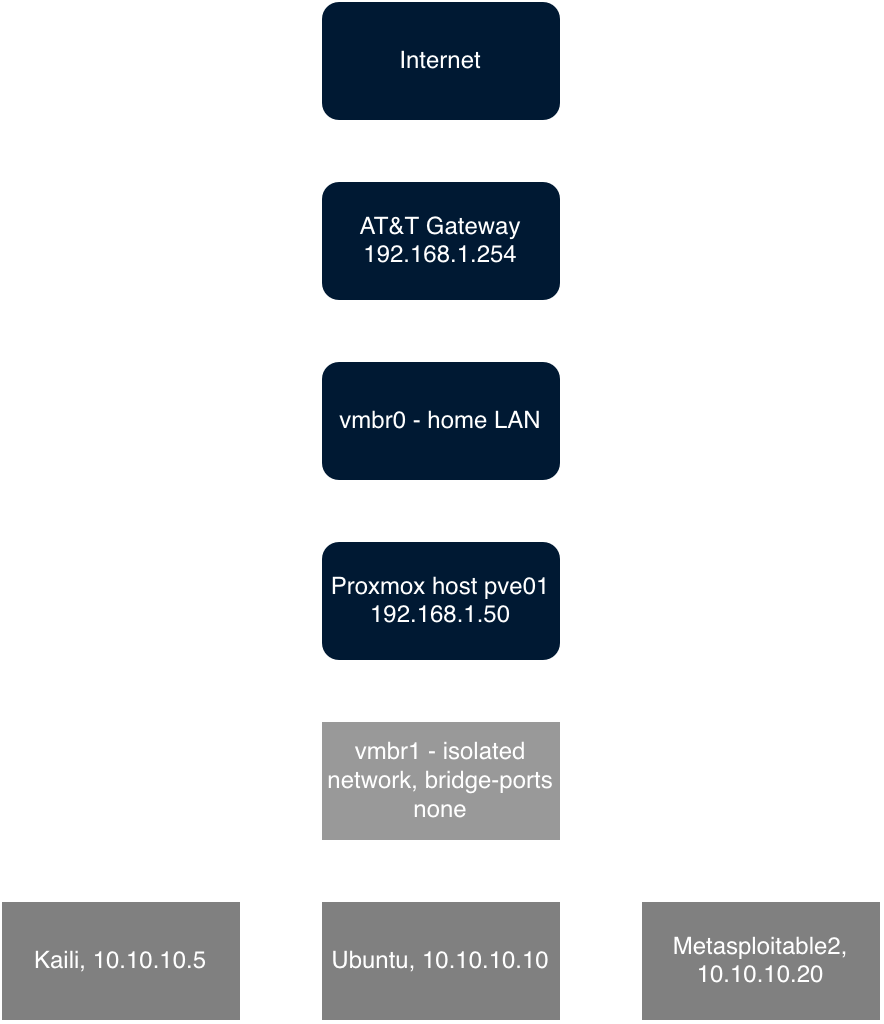

The diagram above was exported from draw.io. Its source (the exported page's mxGraphModel, read from the mxfile embedded in the PNG):
<mxGraphModel dx="729" dy="736" grid="1" gridSize="10" guides="1" tooltips="1" connect="1" arrows="1" fold="1" page="1" pageScale="1" pageWidth="850" pageHeight="1100" math="0" shadow="0">
  <root>
    <mxCell id="0" />
    <mxCell id="1" parent="0" />
    <mxCell id="-MSoK2sp-TX4qW10-K14-12" edge="1" parent="1" source="-MSoK2sp-TX4qW10-K14-1" style="edgeStyle=orthogonalEdgeStyle;rounded=0;orthogonalLoop=1;jettySize=auto;html=1;exitX=0.5;exitY=1;exitDx=0;exitDy=0;entryX=0.5;entryY=0;entryDx=0;entryDy=0;" target="-MSoK2sp-TX4qW10-K14-2">
      <mxGeometry relative="1" as="geometry" />
    </mxCell>
    <mxCell id="-MSoK2sp-TX4qW10-K14-1" parent="1" style="rounded=1;whiteSpace=wrap;html=1;fillColor=light-dark(#FFFFFF,#001933);" value="Internet" vertex="1">
      <mxGeometry height="60" width="120" x="280" y="130" as="geometry" />
    </mxCell>
    <mxCell id="-MSoK2sp-TX4qW10-K14-13" edge="1" parent="1" source="-MSoK2sp-TX4qW10-K14-2" style="edgeStyle=orthogonalEdgeStyle;rounded=0;orthogonalLoop=1;jettySize=auto;html=1;exitX=0.5;exitY=1;exitDx=0;exitDy=0;" target="-MSoK2sp-TX4qW10-K14-3">
      <mxGeometry relative="1" as="geometry" />
    </mxCell>
    <mxCell id="-MSoK2sp-TX4qW10-K14-2" parent="1" style="rounded=1;whiteSpace=wrap;html=1;fillColor=light-dark(#FFFFFF,#001933);" value="AT&amp;amp;T Gateway 192.168.1.254" vertex="1">
      <mxGeometry height="60" width="120" x="280" y="220" as="geometry" />
    </mxCell>
    <mxCell id="-MSoK2sp-TX4qW10-K14-14" edge="1" parent="1" source="-MSoK2sp-TX4qW10-K14-3" style="edgeStyle=orthogonalEdgeStyle;rounded=0;orthogonalLoop=1;jettySize=auto;html=1;exitX=0.5;exitY=1;exitDx=0;exitDy=0;" target="-MSoK2sp-TX4qW10-K14-4">
      <mxGeometry relative="1" as="geometry" />
    </mxCell>
    <mxCell id="-MSoK2sp-TX4qW10-K14-3" parent="1" style="rounded=1;whiteSpace=wrap;html=1;fillColor=light-dark(#FFFFFF,#001933);" value="vmbr0 - home LAN" vertex="1">
      <mxGeometry height="60" width="120" x="280" y="310" as="geometry" />
    </mxCell>
    <mxCell id="-MSoK2sp-TX4qW10-K14-15" edge="1" parent="1" source="-MSoK2sp-TX4qW10-K14-4" style="edgeStyle=orthogonalEdgeStyle;rounded=0;orthogonalLoop=1;jettySize=auto;html=1;exitX=0.5;exitY=1;exitDx=0;exitDy=0;entryX=0.5;entryY=0;entryDx=0;entryDy=0;" target="-MSoK2sp-TX4qW10-K14-5">
      <mxGeometry relative="1" as="geometry" />
    </mxCell>
    <mxCell id="-MSoK2sp-TX4qW10-K14-4" parent="1" style="rounded=1;whiteSpace=wrap;html=1;fillColor=light-dark(#FFFFFF,#001933);" value="Proxmox host pve01 192.168.1.50" vertex="1">
      <mxGeometry height="60" width="120" x="280" y="400" as="geometry" />
    </mxCell>
    <mxCell id="-MSoK2sp-TX4qW10-K14-9" edge="1" parent="1" source="-MSoK2sp-TX4qW10-K14-5" style="edgeStyle=orthogonalEdgeStyle;rounded=0;orthogonalLoop=1;jettySize=auto;html=1;exitX=0;exitY=0.75;exitDx=0;exitDy=0;entryX=0.5;entryY=0;entryDx=0;entryDy=0;" target="-MSoK2sp-TX4qW10-K14-6">
      <mxGeometry relative="1" as="geometry" />
    </mxCell>
    <mxCell id="-MSoK2sp-TX4qW10-K14-10" edge="1" parent="1" source="-MSoK2sp-TX4qW10-K14-5" style="edgeStyle=orthogonalEdgeStyle;rounded=0;orthogonalLoop=1;jettySize=auto;html=1;exitX=0.5;exitY=1;exitDx=0;exitDy=0;entryX=0.5;entryY=0;entryDx=0;entryDy=0;" target="-MSoK2sp-TX4qW10-K14-8">
      <mxGeometry relative="1" as="geometry" />
    </mxCell>
    <mxCell id="-MSoK2sp-TX4qW10-K14-11" edge="1" parent="1" source="-MSoK2sp-TX4qW10-K14-5" style="edgeStyle=orthogonalEdgeStyle;rounded=0;orthogonalLoop=1;jettySize=auto;html=1;exitX=1;exitY=0.5;exitDx=0;exitDy=0;entryX=0.5;entryY=0;entryDx=0;entryDy=0;" target="-MSoK2sp-TX4qW10-K14-7">
      <mxGeometry relative="1" as="geometry" />
    </mxCell>
    <mxCell id="-MSoK2sp-TX4qW10-K14-5" parent="1" style="rounded=0;whiteSpace=wrap;html=1;fillColor=light-dark(#FFFFFF,#999999);" value="vmbr1 - isolated network, bridge-ports none" vertex="1">
      <mxGeometry height="60" width="120" x="280" y="490" as="geometry" />
    </mxCell>
    <mxCell id="-MSoK2sp-TX4qW10-K14-6" parent="1" style="rounded=0;whiteSpace=wrap;html=1;fillColor=light-dark(#FFFFFF,#808080);" value="Kaili, 10.10.10.5" vertex="1">
      <mxGeometry height="60" width="120" x="120" y="580" as="geometry" />
    </mxCell>
    <mxCell id="-MSoK2sp-TX4qW10-K14-7" parent="1" style="rounded=0;whiteSpace=wrap;html=1;fillColor=light-dark(#FFFFFF,#808080);" value="Metasploitable2, 10.10.10.20" vertex="1">
      <mxGeometry height="60" width="120" x="440" y="580" as="geometry" />
    </mxCell>
    <mxCell id="-MSoK2sp-TX4qW10-K14-8" parent="1" style="rounded=0;whiteSpace=wrap;html=1;fillColor=light-dark(#FFFFFF,#808080);" value="Ubuntu, 10.10.10.10" vertex="1">
      <mxGeometry height="60" width="120" x="280" y="580" as="geometry" />
    </mxCell>
  </root>
</mxGraphModel>